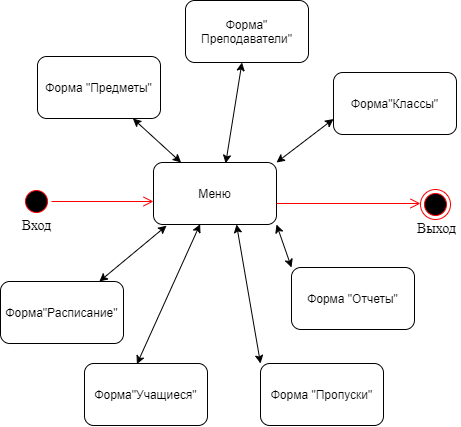

The diagram above was exported from draw.io. Its source (the exported page's mxGraphModel, read from the mxfile embedded in the PNG):
<mxGraphModel dx="865" dy="457" grid="0" gridSize="10" guides="1" tooltips="1" connect="1" arrows="1" fold="1" page="1" pageScale="1" pageWidth="1169" pageHeight="1654" math="0" shadow="0">
  <root>
    <mxCell id="0" />
    <mxCell id="1" parent="0" />
    <mxCell id="ogHt5mY1i9W4-vwizN_D-1" value="" style="ellipse;html=1;shape=startState;fillColor=#000000;strokeColor=#ff0000;" vertex="1" parent="1">
      <mxGeometry x="381" y="275" width="30" height="30" as="geometry" />
    </mxCell>
    <mxCell id="ogHt5mY1i9W4-vwizN_D-2" value="" style="edgeStyle=orthogonalEdgeStyle;html=1;verticalAlign=bottom;endArrow=open;endSize=8;strokeColor=#ff0000;entryX=0;entryY=0.629;entryDx=0;entryDy=0;entryPerimeter=0;" edge="1" source="ogHt5mY1i9W4-vwizN_D-1" parent="1" target="ogHt5mY1i9W4-vwizN_D-4">
      <mxGeometry relative="1" as="geometry">
        <mxPoint x="468" y="290" as="targetPoint" />
      </mxGeometry>
    </mxCell>
    <mxCell id="ogHt5mY1i9W4-vwizN_D-3" value="&lt;font face=&quot;Times New Roman&quot; style=&quot;font-size: 14px&quot;&gt;Вход&lt;/font&gt;" style="text;html=1;align=center;verticalAlign=middle;resizable=0;points=[];autosize=1;" vertex="1" parent="1">
      <mxGeometry x="376" y="305" width="40" height="18" as="geometry" />
    </mxCell>
    <mxCell id="ogHt5mY1i9W4-vwizN_D-4" value="Меню" style="rounded=1;whiteSpace=wrap;html=1;" vertex="1" parent="1">
      <mxGeometry x="513" y="251" width="123" height="62" as="geometry" />
    </mxCell>
    <mxCell id="ogHt5mY1i9W4-vwizN_D-5" value="Форма &quot;Предметы&quot;" style="rounded=1;whiteSpace=wrap;html=1;" vertex="1" parent="1">
      <mxGeometry x="397" y="145" width="123" height="62" as="geometry" />
    </mxCell>
    <mxCell id="ogHt5mY1i9W4-vwizN_D-6" value="Форма&quot;Классы&quot;" style="rounded=1;whiteSpace=wrap;html=1;" vertex="1" parent="1">
      <mxGeometry x="693" y="161" width="123" height="62" as="geometry" />
    </mxCell>
    <mxCell id="ogHt5mY1i9W4-vwizN_D-7" value="Форма&quot; Преподаватели&quot;" style="rounded=1;whiteSpace=wrap;html=1;" vertex="1" parent="1">
      <mxGeometry x="545" y="89" width="123" height="62" as="geometry" />
    </mxCell>
    <mxCell id="ogHt5mY1i9W4-vwizN_D-8" value="Форма &quot;Пропуски&quot;" style="rounded=1;whiteSpace=wrap;html=1;" vertex="1" parent="1">
      <mxGeometry x="620" y="452" width="123" height="62" as="geometry" />
    </mxCell>
    <mxCell id="ogHt5mY1i9W4-vwizN_D-9" value="Форма&quot;Расписание&quot;" style="rounded=1;whiteSpace=wrap;html=1;" vertex="1" parent="1">
      <mxGeometry x="360" y="370" width="123" height="62" as="geometry" />
    </mxCell>
    <mxCell id="ogHt5mY1i9W4-vwizN_D-10" value="Форма &quot;Отчеты&quot;" style="rounded=1;whiteSpace=wrap;html=1;" vertex="1" parent="1">
      <mxGeometry x="651" y="356" width="123" height="62" as="geometry" />
    </mxCell>
    <mxCell id="ogHt5mY1i9W4-vwizN_D-11" value="Форма&quot;Учащиеся&quot;" style="rounded=1;whiteSpace=wrap;html=1;" vertex="1" parent="1">
      <mxGeometry x="444" y="452" width="123" height="62" as="geometry" />
    </mxCell>
    <mxCell id="ogHt5mY1i9W4-vwizN_D-12" value="" style="endArrow=classic;startArrow=classic;html=1;" edge="1" parent="1" source="ogHt5mY1i9W4-vwizN_D-4" target="ogHt5mY1i9W4-vwizN_D-5">
      <mxGeometry width="50" height="50" relative="1" as="geometry">
        <mxPoint x="503" y="299" as="sourcePoint" />
        <mxPoint x="553" y="249" as="targetPoint" />
      </mxGeometry>
    </mxCell>
    <mxCell id="ogHt5mY1i9W4-vwizN_D-13" value="" style="endArrow=classic;startArrow=classic;html=1;entryX=0;entryY=0.75;entryDx=0;entryDy=0;exitX=1;exitY=0;exitDx=0;exitDy=0;" edge="1" parent="1" source="ogHt5mY1i9W4-vwizN_D-4" target="ogHt5mY1i9W4-vwizN_D-6">
      <mxGeometry width="50" height="50" relative="1" as="geometry">
        <mxPoint x="688.1554716981133" y="251" as="sourcePoint" />
        <mxPoint x="640.0045283018868" y="207" as="targetPoint" />
      </mxGeometry>
    </mxCell>
    <mxCell id="ogHt5mY1i9W4-vwizN_D-14" value="" style="endArrow=classic;startArrow=classic;html=1;exitX=0.587;exitY=0.013;exitDx=0;exitDy=0;exitPerimeter=0;" edge="1" parent="1" source="ogHt5mY1i9W4-vwizN_D-4" target="ogHt5mY1i9W4-vwizN_D-7">
      <mxGeometry width="50" height="50" relative="1" as="geometry">
        <mxPoint x="615.1554716981133" y="243" as="sourcePoint" />
        <mxPoint x="567.0045283018868" y="199" as="targetPoint" />
      </mxGeometry>
    </mxCell>
    <mxCell id="ogHt5mY1i9W4-vwizN_D-15" value="" style="endArrow=classic;startArrow=classic;html=1;entryX=0.106;entryY=1.019;entryDx=0;entryDy=0;entryPerimeter=0;" edge="1" parent="1" source="ogHt5mY1i9W4-vwizN_D-9" target="ogHt5mY1i9W4-vwizN_D-4">
      <mxGeometry width="50" height="50" relative="1" as="geometry">
        <mxPoint x="561.1554716981133" y="374" as="sourcePoint" />
        <mxPoint x="513.0045283018868" y="330" as="targetPoint" />
      </mxGeometry>
    </mxCell>
    <mxCell id="ogHt5mY1i9W4-vwizN_D-16" value="" style="endArrow=classic;startArrow=classic;html=1;entryX=0.675;entryY=1;entryDx=0;entryDy=0;entryPerimeter=0;exitX=0;exitY=0;exitDx=0;exitDy=0;" edge="1" parent="1" source="ogHt5mY1i9W4-vwizN_D-8" target="ogHt5mY1i9W4-vwizN_D-4">
      <mxGeometry width="50" height="50" relative="1" as="geometry">
        <mxPoint x="572.8955396097763" y="411.82" as="sourcePoint" />
        <mxPoint x="640.108" y="355.998" as="targetPoint" />
      </mxGeometry>
    </mxCell>
    <mxCell id="ogHt5mY1i9W4-vwizN_D-17" value="" style="endArrow=classic;startArrow=classic;html=1;entryX=0.379;entryY=0.994;entryDx=0;entryDy=0;entryPerimeter=0;exitX=0.426;exitY=0.01;exitDx=0;exitDy=0;exitPerimeter=0;" edge="1" parent="1" source="ogHt5mY1i9W4-vwizN_D-11" target="ogHt5mY1i9W4-vwizN_D-4">
      <mxGeometry width="50" height="50" relative="1" as="geometry">
        <mxPoint x="493.99553960977636" y="444.82" as="sourcePoint" />
        <mxPoint x="561.208" y="388.998" as="targetPoint" />
      </mxGeometry>
    </mxCell>
    <mxCell id="ogHt5mY1i9W4-vwizN_D-18" value="" style="endArrow=classic;startArrow=classic;html=1;entryX=1;entryY=1;entryDx=0;entryDy=0;exitX=0;exitY=0;exitDx=0;exitDy=0;" edge="1" parent="1" source="ogHt5mY1i9W4-vwizN_D-10" target="ogHt5mY1i9W4-vwizN_D-4">
      <mxGeometry width="50" height="50" relative="1" as="geometry">
        <mxPoint x="544.9955396097763" y="418" as="sourcePoint" />
        <mxPoint x="612.208" y="362.178" as="targetPoint" />
      </mxGeometry>
    </mxCell>
    <mxCell id="ogHt5mY1i9W4-vwizN_D-19" value="" style="ellipse;html=1;shape=endState;fillColor=#000000;strokeColor=#ff0000;" vertex="1" parent="1">
      <mxGeometry x="780" y="278" width="30" height="30" as="geometry" />
    </mxCell>
    <mxCell id="ogHt5mY1i9W4-vwizN_D-20" value="" style="edgeStyle=orthogonalEdgeStyle;html=1;verticalAlign=bottom;endArrow=open;endSize=8;strokeColor=#ff0000;" edge="1" parent="1">
      <mxGeometry relative="1" as="geometry">
        <mxPoint x="780" y="292" as="targetPoint" />
        <mxPoint x="635.9999998666667" y="291.99800000000005" as="sourcePoint" />
      </mxGeometry>
    </mxCell>
    <mxCell id="ogHt5mY1i9W4-vwizN_D-21" value="&lt;font face=&quot;Times New Roman&quot; style=&quot;font-size: 14px&quot;&gt;Выход&lt;/font&gt;" style="text;html=1;align=center;verticalAlign=middle;resizable=0;points=[];autosize=1;" vertex="1" parent="1">
      <mxGeometry x="771" y="308" width="49" height="18" as="geometry" />
    </mxCell>
  </root>
</mxGraphModel>